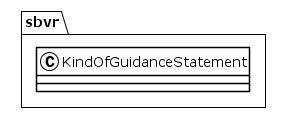

The diagram above was rendered by PlantUML. Its source (embedded in the PNG):
@startuml
!theme plain
package sbvr {
class KindOfGuidanceStatement {
}
}
@enduml